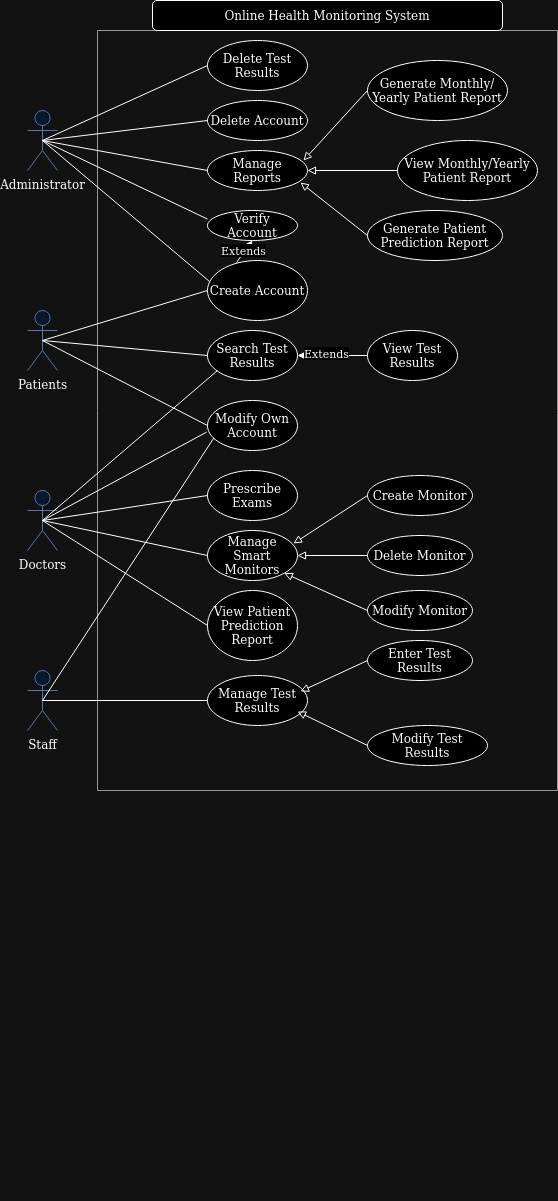

The diagram above was exported from draw.io. Its source (the exported page's mxGraphModel, read from the mxfile embedded in the PNG):
<mxGraphModel dx="1434" dy="748" grid="1" gridSize="10" guides="1" tooltips="1" connect="1" arrows="1" fold="1" page="1" pageScale="1" pageWidth="850" pageHeight="1100" math="0" shadow="0">
  <root>
    <mxCell id="0" />
    <mxCell id="1" parent="0" />
    <mxCell id="VriAh3fz-FV6WPdwQD_c-1" value="Doctors" style="shape=umlActor;verticalLabelPosition=bottom;verticalAlign=top;html=1;outlineConnect=0;fillColor=#dae8fc;strokeColor=#6c8ebf;" parent="1" vertex="1">
      <mxGeometry x="60" y="500" width="30" height="60" as="geometry" />
    </mxCell>
    <mxCell id="U8pV0hxq8biJtbgsrZ2j-1" value="Administrator" style="shape=umlActor;verticalLabelPosition=bottom;verticalAlign=top;html=1;outlineConnect=0;fillColor=#dae8fc;strokeColor=#6c8ebf;" parent="1" vertex="1">
      <mxGeometry x="60" y="120" width="30" height="60" as="geometry" />
    </mxCell>
    <mxCell id="U8pV0hxq8biJtbgsrZ2j-3" value="Staff" style="shape=umlActor;verticalLabelPosition=bottom;verticalAlign=top;html=1;outlineConnect=0;fillColor=#dae8fc;strokeColor=#6c8ebf;" parent="1" vertex="1">
      <mxGeometry x="60" y="680" width="30" height="60" as="geometry" />
    </mxCell>
    <mxCell id="U8pV0hxq8biJtbgsrZ2j-4" value="Patients" style="shape=umlActor;verticalLabelPosition=bottom;verticalAlign=top;html=1;outlineConnect=0;fillColor=#dae8fc;strokeColor=#6c8ebf;" parent="1" vertex="1">
      <mxGeometry x="60" y="320" width="30" height="60" as="geometry" />
    </mxCell>
    <mxCell id="bKu-A3nTddVhj0ViHo6k-167" value="" style="swimlane;startSize=0;fillColor=#f5f5f5;fontColor=#333333;strokeColor=#666666;" parent="1" vertex="1">
      <mxGeometry x="130" y="40" width="460" height="760" as="geometry" />
    </mxCell>
    <mxCell id="GxlmeI8i6_NLVrf2-pUB-4" value="Verify Account" style="ellipse;whiteSpace=wrap;html=1;" parent="bKu-A3nTddVhj0ViHo6k-167" vertex="1">
      <mxGeometry x="110" y="180" width="90" height="30" as="geometry" />
    </mxCell>
    <mxCell id="GxlmeI8i6_NLVrf2-pUB-8" value="Delete Account" style="ellipse;whiteSpace=wrap;html=1;" parent="bKu-A3nTddVhj0ViHo6k-167" vertex="1">
      <mxGeometry x="110" y="70" width="100" height="40" as="geometry" />
    </mxCell>
    <mxCell id="GxlmeI8i6_NLVrf2-pUB-3" value="Create Account" style="ellipse;whiteSpace=wrap;html=1;" parent="bKu-A3nTddVhj0ViHo6k-167" vertex="1">
      <mxGeometry x="110" y="230" width="100" height="60" as="geometry" />
    </mxCell>
    <mxCell id="GxlmeI8i6_NLVrf2-pUB-5" value="" style="endArrow=classic;html=1;rounded=0;entryX=0.5;entryY=1;entryDx=0;entryDy=0;exitX=0.29;exitY=0.033;exitDx=0;exitDy=0;exitPerimeter=0;" parent="bKu-A3nTddVhj0ViHo6k-167" source="GxlmeI8i6_NLVrf2-pUB-3" target="GxlmeI8i6_NLVrf2-pUB-4" edge="1">
      <mxGeometry width="50" height="50" relative="1" as="geometry">
        <mxPoint x="270" y="310" as="sourcePoint" />
        <mxPoint x="320" y="260" as="targetPoint" />
      </mxGeometry>
    </mxCell>
    <mxCell id="GxlmeI8i6_NLVrf2-pUB-6" value="Extends" style="edgeLabel;html=1;align=center;verticalAlign=middle;resizable=0;points=[];" parent="GxlmeI8i6_NLVrf2-pUB-5" vertex="1" connectable="0">
      <mxGeometry x="-0.0425" y="3" relative="1" as="geometry">
        <mxPoint x="1" as="offset" />
      </mxGeometry>
    </mxCell>
    <mxCell id="GxlmeI8i6_NLVrf2-pUB-14" value="Modify Own Account" style="ellipse;whiteSpace=wrap;html=1;" parent="bKu-A3nTddVhj0ViHo6k-167" vertex="1">
      <mxGeometry x="110" y="370" width="90" height="50" as="geometry" />
    </mxCell>
    <mxCell id="GxlmeI8i6_NLVrf2-pUB-19" value="Prescribe Exams" style="ellipse;whiteSpace=wrap;html=1;" parent="bKu-A3nTddVhj0ViHo6k-167" vertex="1">
      <mxGeometry x="110" y="440" width="90" height="50" as="geometry" />
    </mxCell>
    <mxCell id="GxlmeI8i6_NLVrf2-pUB-21" value="Enter Test Results" style="ellipse;whiteSpace=wrap;html=1;" parent="bKu-A3nTddVhj0ViHo6k-167" vertex="1">
      <mxGeometry x="270" y="610" width="105" height="40" as="geometry" />
    </mxCell>
    <mxCell id="GxlmeI8i6_NLVrf2-pUB-23" value="Delete Test Results" style="ellipse;whiteSpace=wrap;html=1;" parent="bKu-A3nTddVhj0ViHo6k-167" vertex="1">
      <mxGeometry x="110" y="10" width="100" height="50" as="geometry" />
    </mxCell>
    <mxCell id="GxlmeI8i6_NLVrf2-pUB-25" value="Modify Test Results" style="ellipse;whiteSpace=wrap;html=1;" parent="bKu-A3nTddVhj0ViHo6k-167" vertex="1">
      <mxGeometry x="270" y="695" width="120" height="40" as="geometry" />
    </mxCell>
    <mxCell id="GxlmeI8i6_NLVrf2-pUB-27" value="Search Test Results" style="ellipse;whiteSpace=wrap;html=1;" parent="bKu-A3nTddVhj0ViHo6k-167" vertex="1">
      <mxGeometry x="110" y="300" width="90" height="50" as="geometry" />
    </mxCell>
    <mxCell id="GxlmeI8i6_NLVrf2-pUB-28" value="View Test Results" style="ellipse;whiteSpace=wrap;html=1;" parent="bKu-A3nTddVhj0ViHo6k-167" vertex="1">
      <mxGeometry x="270" y="300" width="90" height="50" as="geometry" />
    </mxCell>
    <mxCell id="GxlmeI8i6_NLVrf2-pUB-29" value="" style="endArrow=none;html=1;rounded=0;entryX=0;entryY=0.5;entryDx=0;entryDy=0;exitX=1;exitY=0.5;exitDx=0;exitDy=0;startArrow=classic;startFill=1;endFill=0;" parent="bKu-A3nTddVhj0ViHo6k-167" source="GxlmeI8i6_NLVrf2-pUB-27" target="GxlmeI8i6_NLVrf2-pUB-28" edge="1">
      <mxGeometry width="50" height="50" relative="1" as="geometry">
        <mxPoint x="270" y="410" as="sourcePoint" />
        <mxPoint x="320" y="360" as="targetPoint" />
      </mxGeometry>
    </mxCell>
    <mxCell id="GxlmeI8i6_NLVrf2-pUB-30" value="Extends" style="edgeLabel;html=1;align=center;verticalAlign=middle;resizable=0;points=[];" parent="GxlmeI8i6_NLVrf2-pUB-29" vertex="1" connectable="0">
      <mxGeometry x="-0.2" y="3" relative="1" as="geometry">
        <mxPoint as="offset" />
      </mxGeometry>
    </mxCell>
    <mxCell id="GxlmeI8i6_NLVrf2-pUB-33" value="Manage Smart Monitors" style="ellipse;whiteSpace=wrap;html=1;" parent="bKu-A3nTddVhj0ViHo6k-167" vertex="1">
      <mxGeometry x="110" y="500" width="90" height="50" as="geometry" />
    </mxCell>
    <mxCell id="GxlmeI8i6_NLVrf2-pUB-35" value="Delete Monitor" style="ellipse;whiteSpace=wrap;html=1;" parent="bKu-A3nTddVhj0ViHo6k-167" vertex="1">
      <mxGeometry x="270" y="505" width="105" height="40" as="geometry" />
    </mxCell>
    <mxCell id="GxlmeI8i6_NLVrf2-pUB-36" value="Modify Monitor" style="ellipse;whiteSpace=wrap;html=1;" parent="bKu-A3nTddVhj0ViHo6k-167" vertex="1">
      <mxGeometry x="270" y="560" width="105" height="40" as="geometry" />
    </mxCell>
    <mxCell id="GxlmeI8i6_NLVrf2-pUB-41" value="" style="endArrow=none;html=1;rounded=0;exitX=1;exitY=0.5;exitDx=0;exitDy=0;entryX=0;entryY=0.5;entryDx=0;entryDy=0;startArrow=block;startFill=0;endFill=0;" parent="bKu-A3nTddVhj0ViHo6k-167" source="GxlmeI8i6_NLVrf2-pUB-33" target="GxlmeI8i6_NLVrf2-pUB-35" edge="1">
      <mxGeometry width="50" height="50" relative="1" as="geometry">
        <mxPoint x="270" y="410" as="sourcePoint" />
        <mxPoint x="320" y="360" as="targetPoint" />
      </mxGeometry>
    </mxCell>
    <mxCell id="GxlmeI8i6_NLVrf2-pUB-42" value="" style="endArrow=none;html=1;rounded=0;exitX=1;exitY=1;exitDx=0;exitDy=0;entryX=0;entryY=0.5;entryDx=0;entryDy=0;startArrow=block;startFill=0;endFill=0;" parent="bKu-A3nTddVhj0ViHo6k-167" source="GxlmeI8i6_NLVrf2-pUB-33" target="GxlmeI8i6_NLVrf2-pUB-36" edge="1">
      <mxGeometry width="50" height="50" relative="1" as="geometry">
        <mxPoint x="270" y="410" as="sourcePoint" />
        <mxPoint x="320" y="360" as="targetPoint" />
      </mxGeometry>
    </mxCell>
    <mxCell id="GxlmeI8i6_NLVrf2-pUB-43" value="Manage Reports" style="ellipse;whiteSpace=wrap;html=1;" parent="bKu-A3nTddVhj0ViHo6k-167" vertex="1">
      <mxGeometry x="110" y="120" width="100" height="40" as="geometry" />
    </mxCell>
    <mxCell id="GxlmeI8i6_NLVrf2-pUB-44" value="Generate Monthly/Yearly Patient Report" style="ellipse;whiteSpace=wrap;html=1;" parent="bKu-A3nTddVhj0ViHo6k-167" vertex="1">
      <mxGeometry x="270" y="30" width="140" height="60" as="geometry" />
    </mxCell>
    <mxCell id="GxlmeI8i6_NLVrf2-pUB-45" value="View Monthly/Yearly Patient Report" style="ellipse;whiteSpace=wrap;html=1;" parent="bKu-A3nTddVhj0ViHo6k-167" vertex="1">
      <mxGeometry x="300" y="110" width="140" height="60" as="geometry" />
    </mxCell>
    <mxCell id="GxlmeI8i6_NLVrf2-pUB-46" value="Generate Patient Prediction Report" style="ellipse;whiteSpace=wrap;html=1;" parent="bKu-A3nTddVhj0ViHo6k-167" vertex="1">
      <mxGeometry x="270" y="180" width="135" height="50" as="geometry" />
    </mxCell>
    <mxCell id="GxlmeI8i6_NLVrf2-pUB-48" value="" style="endArrow=none;html=1;rounded=0;entryX=0;entryY=0.5;entryDx=0;entryDy=0;exitX=0.93;exitY=0.8;exitDx=0;exitDy=0;startArrow=block;startFill=0;endFill=0;exitPerimeter=0;" parent="bKu-A3nTddVhj0ViHo6k-167" source="GxlmeI8i6_NLVrf2-pUB-43" target="GxlmeI8i6_NLVrf2-pUB-46" edge="1">
      <mxGeometry width="50" height="50" relative="1" as="geometry">
        <mxPoint x="270" y="350" as="sourcePoint" />
        <mxPoint x="320" y="300" as="targetPoint" />
      </mxGeometry>
    </mxCell>
    <mxCell id="GxlmeI8i6_NLVrf2-pUB-51" value="" style="endArrow=none;html=1;rounded=0;entryX=0;entryY=0.5;entryDx=0;entryDy=0;exitX=0.96;exitY=0.25;exitDx=0;exitDy=0;startArrow=block;startFill=0;endFill=0;exitPerimeter=0;" parent="bKu-A3nTddVhj0ViHo6k-167" source="GxlmeI8i6_NLVrf2-pUB-43" target="GxlmeI8i6_NLVrf2-pUB-44" edge="1">
      <mxGeometry width="50" height="50" relative="1" as="geometry">
        <mxPoint x="270" y="350" as="sourcePoint" />
        <mxPoint x="320" y="300" as="targetPoint" />
      </mxGeometry>
    </mxCell>
    <mxCell id="GxlmeI8i6_NLVrf2-pUB-49" value="" style="endArrow=none;html=1;rounded=0;entryX=0;entryY=0.5;entryDx=0;entryDy=0;exitX=1;exitY=0.5;exitDx=0;exitDy=0;startArrow=block;startFill=0;endFill=0;" parent="bKu-A3nTddVhj0ViHo6k-167" source="GxlmeI8i6_NLVrf2-pUB-43" target="GxlmeI8i6_NLVrf2-pUB-45" edge="1">
      <mxGeometry width="50" height="50" relative="1" as="geometry">
        <mxPoint x="310" y="110" as="sourcePoint" />
        <mxPoint x="320" y="300" as="targetPoint" />
      </mxGeometry>
    </mxCell>
    <mxCell id="GxlmeI8i6_NLVrf2-pUB-53" value="View Patient Prediction Report" style="ellipse;whiteSpace=wrap;html=1;" parent="bKu-A3nTddVhj0ViHo6k-167" vertex="1">
      <mxGeometry x="110" y="560" width="90" height="70" as="geometry" />
    </mxCell>
    <mxCell id="GxlmeI8i6_NLVrf2-pUB-34" value="Create Monitor" style="ellipse;whiteSpace=wrap;html=1;" parent="bKu-A3nTddVhj0ViHo6k-167" vertex="1">
      <mxGeometry x="270" y="445" width="105" height="40" as="geometry" />
    </mxCell>
    <mxCell id="GxlmeI8i6_NLVrf2-pUB-40" value="" style="endArrow=none;html=1;rounded=0;exitX=0.956;exitY=0.26;exitDx=0;exitDy=0;entryX=0;entryY=0.5;entryDx=0;entryDy=0;startArrow=block;startFill=0;endFill=0;exitPerimeter=0;" parent="bKu-A3nTddVhj0ViHo6k-167" source="GxlmeI8i6_NLVrf2-pUB-33" target="GxlmeI8i6_NLVrf2-pUB-34" edge="1">
      <mxGeometry width="50" height="50" relative="1" as="geometry">
        <mxPoint x="270" y="410" as="sourcePoint" />
        <mxPoint x="320" y="360" as="targetPoint" />
      </mxGeometry>
    </mxCell>
    <mxCell id="GxlmeI8i6_NLVrf2-pUB-56" value="Manage Test Results" style="ellipse;whiteSpace=wrap;html=1;" parent="bKu-A3nTddVhj0ViHo6k-167" vertex="1">
      <mxGeometry x="110" y="645" width="100" height="50" as="geometry" />
    </mxCell>
    <mxCell id="GxlmeI8i6_NLVrf2-pUB-26" value="" style="endArrow=none;html=1;rounded=0;entryX=0;entryY=0.5;entryDx=0;entryDy=0;exitX=0.9;exitY=0.72;exitDx=0;exitDy=0;startArrow=block;startFill=0;endFill=0;exitPerimeter=0;" parent="bKu-A3nTddVhj0ViHo6k-167" source="GxlmeI8i6_NLVrf2-pUB-56" target="GxlmeI8i6_NLVrf2-pUB-25" edge="1">
      <mxGeometry width="50" height="50" relative="1" as="geometry">
        <mxPoint x="270" y="420" as="sourcePoint" />
        <mxPoint x="320" y="370" as="targetPoint" />
      </mxGeometry>
    </mxCell>
    <mxCell id="GxlmeI8i6_NLVrf2-pUB-22" value="" style="endArrow=none;html=1;rounded=0;exitX=0.93;exitY=0.32;exitDx=0;exitDy=0;entryX=0;entryY=0.5;entryDx=0;entryDy=0;startArrow=block;startFill=0;endFill=0;exitPerimeter=0;" parent="bKu-A3nTddVhj0ViHo6k-167" source="GxlmeI8i6_NLVrf2-pUB-56" target="GxlmeI8i6_NLVrf2-pUB-21" edge="1">
      <mxGeometry width="50" height="50" relative="1" as="geometry">
        <mxPoint x="270" y="440" as="sourcePoint" />
        <mxPoint x="320" y="390" as="targetPoint" />
      </mxGeometry>
    </mxCell>
    <mxCell id="bKu-A3nTddVhj0ViHo6k-171" value="" style="rounded=1;whiteSpace=wrap;html=1;shadow=0;strokeWidth=0;fillColor=none;strokeColor=none;" parent="1" vertex="1">
      <mxGeometry x="460" y="1170" width="120" height="40" as="geometry" />
    </mxCell>
    <mxCell id="GxlmeI8i6_NLVrf2-pUB-9" value="" style="endArrow=none;html=1;rounded=0;entryX=0;entryY=0.5;entryDx=0;entryDy=0;exitX=0.5;exitY=0.5;exitDx=0;exitDy=0;exitPerimeter=0;strokeColor=default;endFill=0;" parent="1" source="U8pV0hxq8biJtbgsrZ2j-4" target="GxlmeI8i6_NLVrf2-pUB-3" edge="1">
      <mxGeometry width="50" height="50" relative="1" as="geometry">
        <mxPoint x="400" y="360" as="sourcePoint" />
        <mxPoint x="450" y="310" as="targetPoint" />
      </mxGeometry>
    </mxCell>
    <mxCell id="GxlmeI8i6_NLVrf2-pUB-10" value="" style="endArrow=none;html=1;rounded=0;exitX=0.5;exitY=0.5;exitDx=0;exitDy=0;exitPerimeter=0;entryX=0;entryY=0.5;entryDx=0;entryDy=0;strokeColor=default;endFill=0;" parent="1" source="U8pV0hxq8biJtbgsrZ2j-1" target="GxlmeI8i6_NLVrf2-pUB-8" edge="1">
      <mxGeometry width="50" height="50" relative="1" as="geometry">
        <mxPoint x="400" y="360" as="sourcePoint" />
        <mxPoint x="450" y="310" as="targetPoint" />
      </mxGeometry>
    </mxCell>
    <mxCell id="GxlmeI8i6_NLVrf2-pUB-12" value="" style="endArrow=none;html=1;rounded=0;exitX=0.5;exitY=0.5;exitDx=0;exitDy=0;exitPerimeter=0;entryX=0.02;entryY=0.35;entryDx=0;entryDy=0;entryPerimeter=0;strokeColor=default;endFill=0;" parent="1" source="U8pV0hxq8biJtbgsrZ2j-1" target="GxlmeI8i6_NLVrf2-pUB-3" edge="1">
      <mxGeometry width="50" height="50" relative="1" as="geometry">
        <mxPoint x="400" y="360" as="sourcePoint" />
        <mxPoint x="240" y="310" as="targetPoint" />
      </mxGeometry>
    </mxCell>
    <mxCell id="GxlmeI8i6_NLVrf2-pUB-13" value="" style="endArrow=none;html=1;rounded=0;exitX=0.5;exitY=0.5;exitDx=0;exitDy=0;exitPerimeter=0;entryX=0;entryY=0.286;entryDx=0;entryDy=0;entryPerimeter=0;strokeColor=default;endFill=0;" parent="1" source="U8pV0hxq8biJtbgsrZ2j-1" target="GxlmeI8i6_NLVrf2-pUB-4" edge="1">
      <mxGeometry width="50" height="50" relative="1" as="geometry">
        <mxPoint x="400" y="330" as="sourcePoint" />
        <mxPoint x="398" y="220" as="targetPoint" />
      </mxGeometry>
    </mxCell>
    <mxCell id="GxlmeI8i6_NLVrf2-pUB-16" value="" style="endArrow=none;html=1;rounded=0;exitX=0.5;exitY=0.5;exitDx=0;exitDy=0;exitPerimeter=0;entryX=0;entryY=0.5;entryDx=0;entryDy=0;strokeColor=default;endFill=0;" parent="1" source="U8pV0hxq8biJtbgsrZ2j-4" target="GxlmeI8i6_NLVrf2-pUB-14" edge="1">
      <mxGeometry width="50" height="50" relative="1" as="geometry">
        <mxPoint x="400" y="510" as="sourcePoint" />
        <mxPoint x="450" y="460" as="targetPoint" />
      </mxGeometry>
    </mxCell>
    <mxCell id="GxlmeI8i6_NLVrf2-pUB-17" value="" style="endArrow=none;html=1;rounded=0;exitX=0.5;exitY=0.5;exitDx=0;exitDy=0;exitPerimeter=0;entryX=0.07;entryY=0.75;entryDx=0;entryDy=0;entryPerimeter=0;strokeColor=default;endFill=0;" parent="1" source="U8pV0hxq8biJtbgsrZ2j-3" target="GxlmeI8i6_NLVrf2-pUB-14" edge="1">
      <mxGeometry width="50" height="50" relative="1" as="geometry">
        <mxPoint x="400" y="510" as="sourcePoint" />
        <mxPoint x="450" y="460" as="targetPoint" />
      </mxGeometry>
    </mxCell>
    <mxCell id="GxlmeI8i6_NLVrf2-pUB-18" value="" style="endArrow=none;html=1;rounded=0;exitX=0.5;exitY=0.5;exitDx=0;exitDy=0;exitPerimeter=0;entryX=-0.01;entryY=0.633;entryDx=0;entryDy=0;entryPerimeter=0;strokeColor=default;endFill=0;" parent="1" source="VriAh3fz-FV6WPdwQD_c-1" target="GxlmeI8i6_NLVrf2-pUB-14" edge="1">
      <mxGeometry width="50" height="50" relative="1" as="geometry">
        <mxPoint x="400" y="510" as="sourcePoint" />
        <mxPoint x="450" y="460" as="targetPoint" />
      </mxGeometry>
    </mxCell>
    <mxCell id="GxlmeI8i6_NLVrf2-pUB-20" value="" style="endArrow=none;html=1;rounded=0;exitX=0.5;exitY=0.5;exitDx=0;exitDy=0;exitPerimeter=0;entryX=0;entryY=0.5;entryDx=0;entryDy=0;strokeColor=default;endFill=0;" parent="1" source="VriAh3fz-FV6WPdwQD_c-1" target="GxlmeI8i6_NLVrf2-pUB-19" edge="1">
      <mxGeometry width="50" height="50" relative="1" as="geometry">
        <mxPoint x="400" y="480" as="sourcePoint" />
        <mxPoint x="450" y="430" as="targetPoint" />
      </mxGeometry>
    </mxCell>
    <mxCell id="GxlmeI8i6_NLVrf2-pUB-24" value="" style="endArrow=none;html=1;rounded=0;exitX=0.5;exitY=0.5;exitDx=0;exitDy=0;exitPerimeter=0;entryX=0;entryY=0.5;entryDx=0;entryDy=0;strokeColor=default;endFill=0;" parent="1" source="U8pV0hxq8biJtbgsrZ2j-1" target="GxlmeI8i6_NLVrf2-pUB-23" edge="1">
      <mxGeometry width="50" height="50" relative="1" as="geometry">
        <mxPoint x="400" y="360" as="sourcePoint" />
        <mxPoint x="450" y="310" as="targetPoint" />
      </mxGeometry>
    </mxCell>
    <mxCell id="GxlmeI8i6_NLVrf2-pUB-31" value="" style="endArrow=none;html=1;rounded=0;entryX=0;entryY=0.5;entryDx=0;entryDy=0;exitX=0.5;exitY=0.5;exitDx=0;exitDy=0;exitPerimeter=0;strokeColor=default;endFill=0;" parent="1" source="U8pV0hxq8biJtbgsrZ2j-4" target="GxlmeI8i6_NLVrf2-pUB-27" edge="1">
      <mxGeometry width="50" height="50" relative="1" as="geometry">
        <mxPoint x="400" y="480" as="sourcePoint" />
        <mxPoint x="450" y="430" as="targetPoint" />
      </mxGeometry>
    </mxCell>
    <mxCell id="GxlmeI8i6_NLVrf2-pUB-32" value="" style="endArrow=none;html=1;rounded=0;exitX=0.5;exitY=0.5;exitDx=0;exitDy=0;exitPerimeter=0;strokeColor=default;endFill=0;" parent="1" source="VriAh3fz-FV6WPdwQD_c-1" edge="1">
      <mxGeometry width="50" height="50" relative="1" as="geometry">
        <mxPoint x="400" y="480" as="sourcePoint" />
        <mxPoint x="250" y="380" as="targetPoint" />
      </mxGeometry>
    </mxCell>
    <mxCell id="GxlmeI8i6_NLVrf2-pUB-38" value="" style="endArrow=none;html=1;rounded=0;exitX=0.5;exitY=0.5;exitDx=0;exitDy=0;exitPerimeter=0;entryX=0;entryY=0.5;entryDx=0;entryDy=0;strokeColor=default;endFill=0;" parent="1" source="VriAh3fz-FV6WPdwQD_c-1" target="GxlmeI8i6_NLVrf2-pUB-33" edge="1">
      <mxGeometry width="50" height="50" relative="1" as="geometry">
        <mxPoint x="400" y="460" as="sourcePoint" />
        <mxPoint x="450" y="410" as="targetPoint" />
      </mxGeometry>
    </mxCell>
    <mxCell id="GxlmeI8i6_NLVrf2-pUB-52" value="" style="endArrow=none;html=1;rounded=0;exitX=0.5;exitY=0.5;exitDx=0;exitDy=0;exitPerimeter=0;entryX=0;entryY=0.5;entryDx=0;entryDy=0;strokeColor=default;endFill=0;" parent="1" source="U8pV0hxq8biJtbgsrZ2j-1" target="GxlmeI8i6_NLVrf2-pUB-43" edge="1">
      <mxGeometry width="50" height="50" relative="1" as="geometry">
        <mxPoint x="400" y="400" as="sourcePoint" />
        <mxPoint x="450" y="350" as="targetPoint" />
      </mxGeometry>
    </mxCell>
    <mxCell id="GxlmeI8i6_NLVrf2-pUB-57" value="" style="endArrow=none;html=1;rounded=0;exitX=0.5;exitY=0.5;exitDx=0;exitDy=0;exitPerimeter=0;entryX=0;entryY=0.5;entryDx=0;entryDy=0;strokeColor=default;endFill=0;" parent="1" source="U8pV0hxq8biJtbgsrZ2j-3" target="GxlmeI8i6_NLVrf2-pUB-56" edge="1">
      <mxGeometry width="50" height="50" relative="1" as="geometry">
        <mxPoint x="400" y="600" as="sourcePoint" />
        <mxPoint x="450" y="550" as="targetPoint" />
      </mxGeometry>
    </mxCell>
    <mxCell id="GxlmeI8i6_NLVrf2-pUB-58" value="" style="endArrow=none;html=1;rounded=0;exitX=0.5;exitY=0.5;exitDx=0;exitDy=0;exitPerimeter=0;entryX=0;entryY=0.5;entryDx=0;entryDy=0;strokeColor=default;endFill=0;" parent="1" source="VriAh3fz-FV6WPdwQD_c-1" target="GxlmeI8i6_NLVrf2-pUB-53" edge="1">
      <mxGeometry width="50" height="50" relative="1" as="geometry">
        <mxPoint x="400" y="630" as="sourcePoint" />
        <mxPoint x="450" y="580" as="targetPoint" />
      </mxGeometry>
    </mxCell>
    <mxCell id="bKu-A3nTddVhj0ViHo6k-169" value="Online Health Monitoring System" style="rounded=1;whiteSpace=wrap;html=1;" parent="1" vertex="1">
      <mxGeometry x="185" y="10" width="350" height="30" as="geometry" />
    </mxCell>
  </root>
</mxGraphModel>